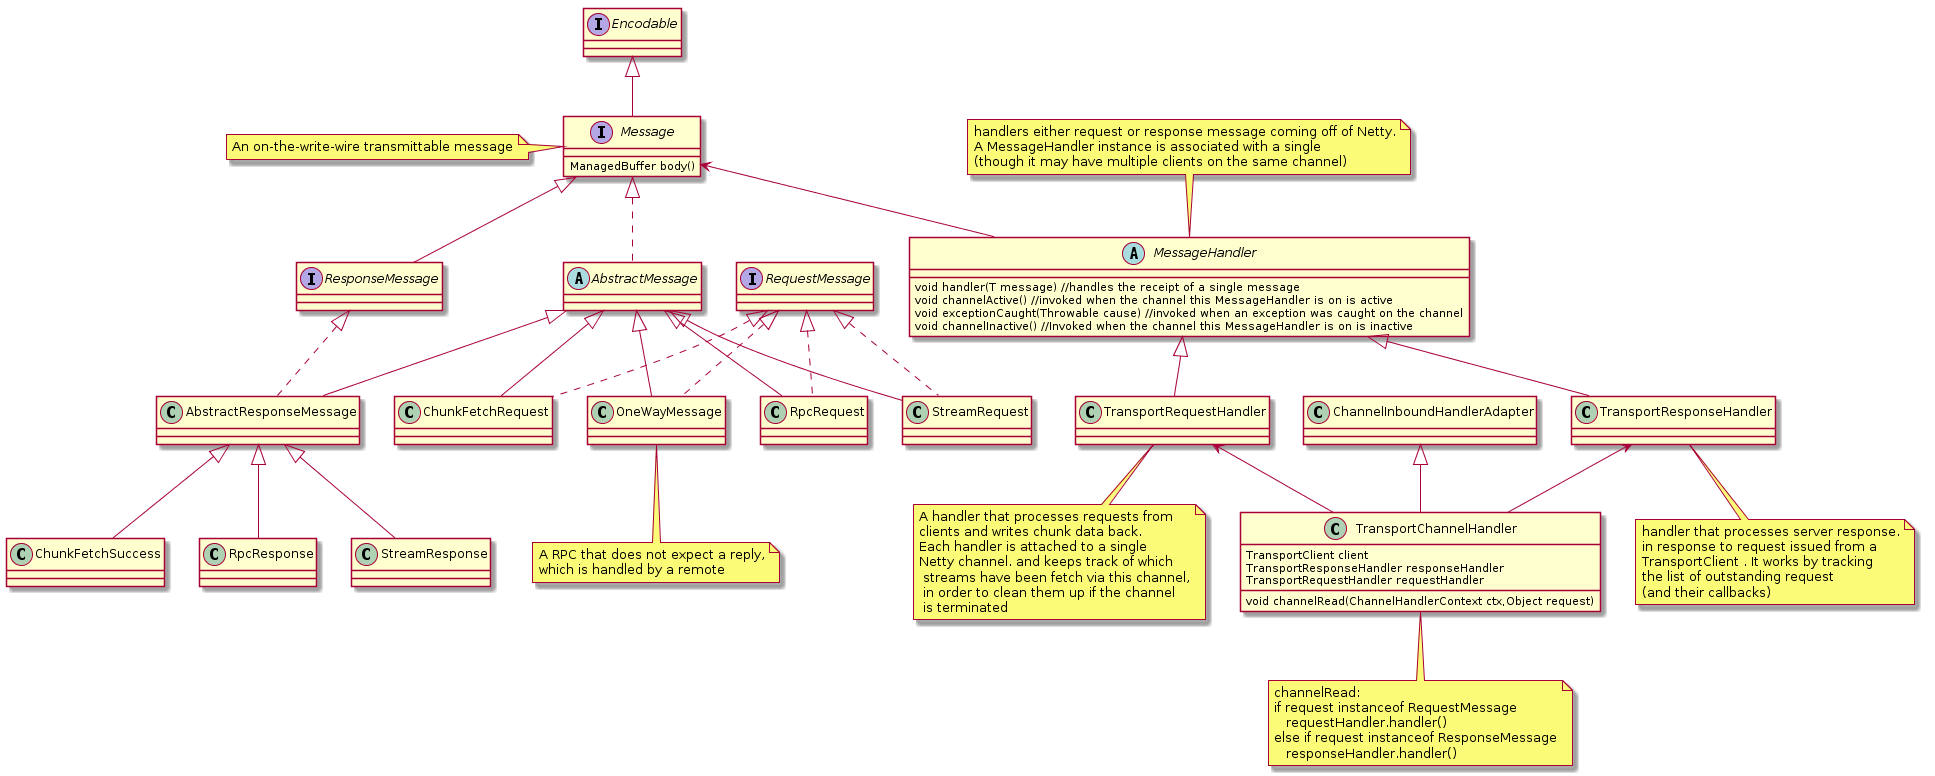

The diagram above was rendered by PlantUML. Its source (embedded in the PNG):
@startuml
interface Encodable
interface Message {
    ManagedBuffer body()
}
interface ResponseMessage
interface RequestMessage
Encodable <|-- Message
note left : An on-the-write-wire transmittable message
abstract class AbstractMessage
Message <|.. AbstractMessage
Message <|-- ResponseMessage

AbstractMessage <|-- RpcRequest
AbstractMessage <|-- StreamRequest
AbstractMessage <|-- ChunkFetchRequest
AbstractMessage <|-- OneWayMessage

RequestMessage <|.. RpcRequest
RequestMessage <|.. StreamRequest
RequestMessage <|.. ChunkFetchRequest
RequestMessage <|.. OneWayMessage
note bottom of OneWayMessage 
A RPC that does not expect a reply,
which is handled by a remote
end note




AbstractMessage <|-- AbstractResponseMessage
ResponseMessage <|.. AbstractResponseMessage
AbstractResponseMessage <|-- ChunkFetchSuccess
AbstractResponseMessage <|-- RpcResponse
AbstractResponseMessage <|-- StreamResponse





MessageHandler <|-- TransportRequestHandler
MessageHandler <|-- TransportResponseHandler

Message <-- MessageHandler
abstract class MessageHandler {
    void handler(T message) //handles the receipt of a single message
    void channelActive() //invoked when the channel this MessageHandler is on is active
    void exceptionCaught(Throwable cause) //invoked when an exception was caught on the channel
    void channelInactive() //Invoked when the channel this MessageHandler is on is inactive
}
note top of MessageHandler
handlers either request or response message coming off of Netty.
A MessageHandler instance is associated with a single 
(though it may have multiple clients on the same channel)
end note

class TransportRequestHandler { 

}
note bottom of TransportRequestHandler 
A handler that processes requests from 
clients and writes chunk data back.
Each handler is attached to a single 
Netty channel. and keeps track of which
 streams have been fetch via this channel,
 in order to clean them up if the channel
 is terminated 
end note
class TransportResponseHandler {
}
note bottom of TransportResponseHandler
handler that processes server response.
in response to request issued from a 
TransportClient . It works by tracking
the list of outstanding request
(and their callbacks)
end note

class ChannelInboundHandlerAdapter
ChannelInboundHandlerAdapter <|-- TransportChannelHandler
class TransportChannelHandler {
    TransportClient client
    TransportResponseHandler responseHandler
    TransportRequestHandler requestHandler
    void channelRead(ChannelHandlerContext ctx,Object request)
}
note bottom of TransportChannelHandler
channelRead:
if request instanceof RequestMessage
   requestHandler.handler()
else if request instanceof ResponseMessage
   responseHandler.handler()
end note

TransportRequestHandler <-- TransportChannelHandler
TransportResponseHandler <-- TransportChannelHandler
@enduml